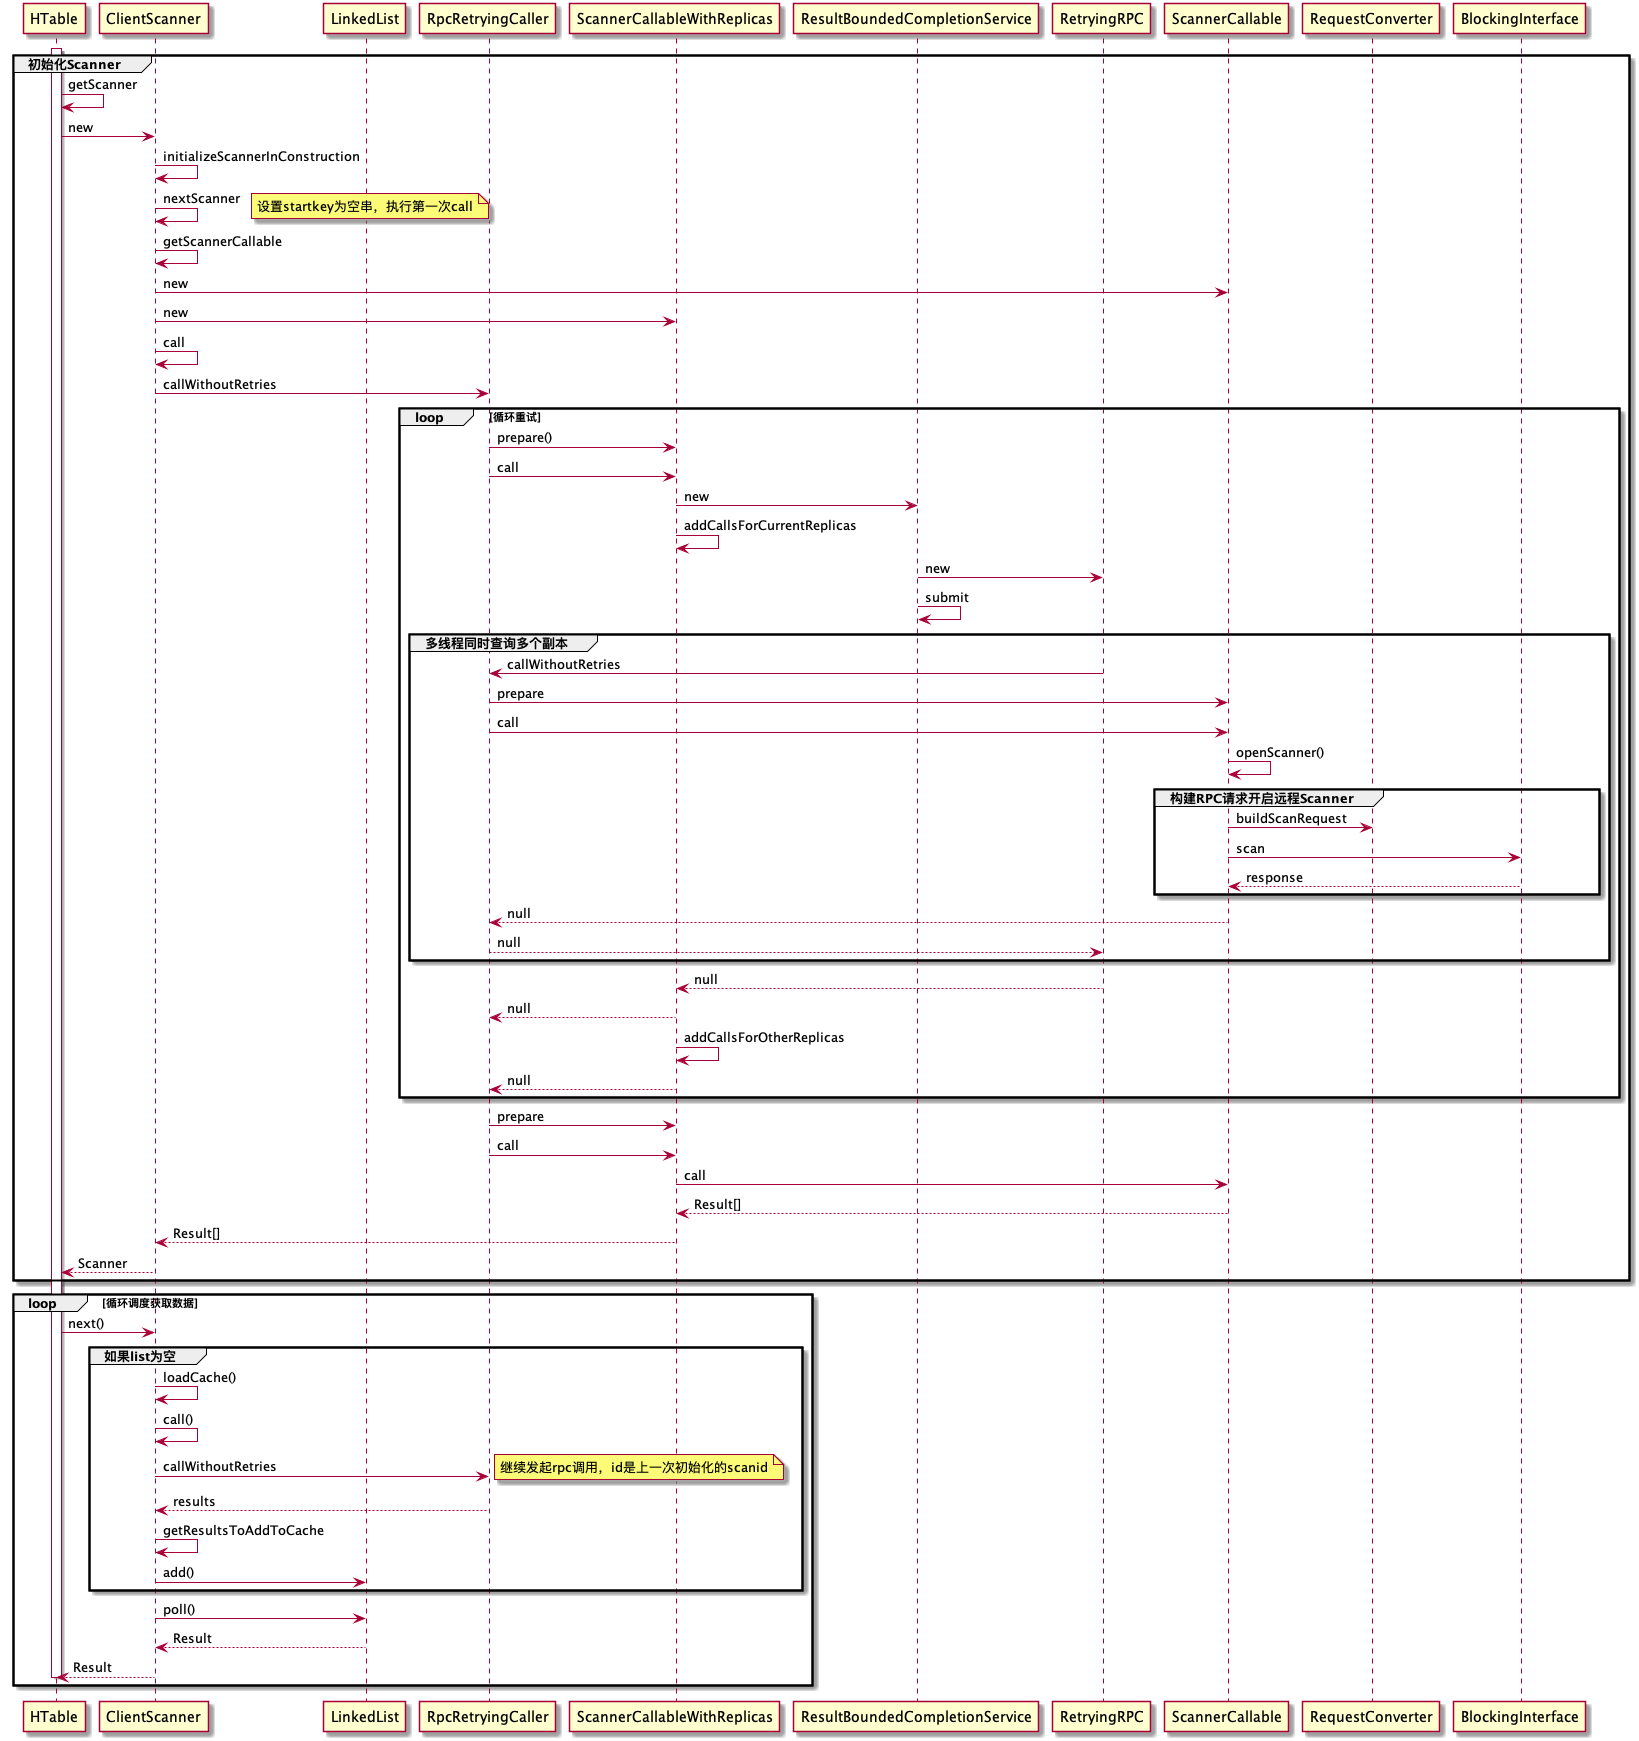

The diagram above was rendered by PlantUML. Its source (embedded in the PNG):
@startuml
participant HTable
participant ClientScanner
participant LinkedList
participant RpcRetryingCaller
participant ScannerCallableWithReplicas
participant ResultBoundedCompletionService
participant RetryingRPC
participant ScannerCallable

activate HTable
group 初始化Scanner
HTable -> HTable : getScanner
HTable -> ClientScanner: new
ClientScanner -> ClientScanner: initializeScannerInConstruction
ClientScanner -> ClientScanner: nextScanner
note right: 设置startkey为空串，执行第一次call
ClientScanner -> ClientScanner: getScannerCallable
ClientScanner -> ScannerCallable: new
ClientScanner -> ScannerCallableWithReplicas: new
ClientScanner -> ClientScanner: call
ClientScanner -> RpcRetryingCaller: callWithoutRetries
loop 循环重试
RpcRetryingCaller -> ScannerCallableWithReplicas:prepare()
RpcRetryingCaller -> ScannerCallableWithReplicas:call
ScannerCallableWithReplicas -> ResultBoundedCompletionService: new
ScannerCallableWithReplicas -> ScannerCallableWithReplicas: addCallsForCurrentReplicas
ResultBoundedCompletionService -> RetryingRPC: new
ResultBoundedCompletionService -> ResultBoundedCompletionService: submit
group 多线程同时查询多个副本
RetryingRPC -> RpcRetryingCaller: callWithoutRetries
RpcRetryingCaller -> ScannerCallable: prepare
RpcRetryingCaller -> ScannerCallable: call
ScannerCallable -> ScannerCallable: openScanner()
group 构建RPC请求开启远程Scanner
ScannerCallable -> RequestConverter: buildScanRequest
ScannerCallable -> BlockingInterface: scan
BlockingInterface --> ScannerCallable: response
end
ScannerCallable --> RpcRetryingCaller: null
RpcRetryingCaller --> RetryingRPC: null
end

RetryingRPC --> ScannerCallableWithReplicas: null
ScannerCallableWithReplicas --> RpcRetryingCaller: null
ScannerCallableWithReplicas -> ScannerCallableWithReplicas: addCallsForOtherReplicas
ScannerCallableWithReplicas --> RpcRetryingCaller: null

end

RpcRetryingCaller -> ScannerCallableWithReplicas: prepare
RpcRetryingCaller -> ScannerCallableWithReplicas: call
ScannerCallableWithReplicas -> ScannerCallable: call
ScannerCallable --> ScannerCallableWithReplicas: Result[]
ScannerCallableWithReplicas --> ClientScanner: Result[]
ClientScanner --> HTable: Scanner
end


loop 循环调度获取数据
HTable -> ClientScanner: next()
group 如果list为空
ClientScanner -> ClientScanner: loadCache()
ClientScanner -> ClientScanner: call()
ClientScanner -> RpcRetryingCaller: callWithoutRetries
note right: 继续发起rpc调用，id是上一次初始化的scanid
RpcRetryingCaller --> ClientScanner: results
ClientScanner -> ClientScanner: getResultsToAddToCache
ClientScanner -> LinkedList: add()
end
ClientScanner -> LinkedList: poll()
LinkedList --> ClientScanner: Result
ClientScanner --> HTable: Result
deactivate HTable
end

@enduml